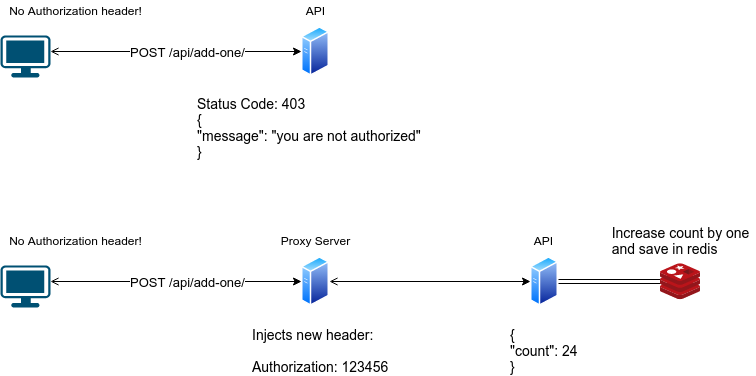

The diagram above was exported from draw.io. Its source (the exported page's mxGraphModel, read from the mxfile embedded in the PNG):
<mxGraphModel dx="371" dy="342" grid="1" gridSize="10" guides="1" tooltips="1" connect="1" arrows="1" fold="1" page="1" pageScale="1" pageWidth="850" pageHeight="1100" math="0" shadow="0">
  <root>
    <mxCell id="0" />
    <mxCell id="1" parent="0" />
    <mxCell id="6" style="edgeStyle=elbowEdgeStyle;rounded=0;orthogonalLoop=1;jettySize=auto;html=1;elbow=vertical;startArrow=open;startFill=0;entryX=0;entryY=0.5;entryDx=0;entryDy=0;" parent="1" source="2" target="7" edge="1">
      <mxGeometry relative="1" as="geometry">
        <mxPoint x="280" y="295" as="targetPoint" />
      </mxGeometry>
    </mxCell>
    <mxCell id="11" value="&lt;font style=&quot;font-size: 13px&quot;&gt;POST /api/add-one/&lt;/font&gt;" style="edgeLabel;html=1;align=center;verticalAlign=middle;resizable=0;points=[];" parent="6" vertex="1" connectable="0">
      <mxGeometry x="0.301" y="-2" relative="1" as="geometry">
        <mxPoint x="-27" y="-2" as="offset" />
      </mxGeometry>
    </mxCell>
    <mxCell id="2" value="" style="points=[[0.03,0.03,0],[0.5,0,0],[0.97,0.03,0],[1,0.4,0],[0.97,0.745,0],[0.5,1,0],[0.03,0.745,0],[0,0.4,0]];verticalLabelPosition=bottom;html=1;verticalAlign=top;aspect=fixed;align=center;pointerEvents=1;shape=mxgraph.cisco19.workstation;fillColor=#005073;strokeColor=none;" parent="1" vertex="1">
      <mxGeometry x="20" y="275" width="50" height="42" as="geometry" />
    </mxCell>
    <mxCell id="4" value="Proxy Server" style="text;html=1;align=center;verticalAlign=middle;resizable=0;points=[];autosize=1;strokeColor=none;" parent="1" vertex="1">
      <mxGeometry x="295" y="240" width="80" height="20" as="geometry" />
    </mxCell>
    <mxCell id="9" style="rounded=0;orthogonalLoop=1;jettySize=auto;html=1;startArrow=open;startFill=0;" parent="1" source="7" target="8" edge="1">
      <mxGeometry relative="1" as="geometry" />
    </mxCell>
    <mxCell id="7" value="" style="aspect=fixed;perimeter=ellipsePerimeter;html=1;align=center;shadow=0;dashed=0;spacingTop=3;image;image=img/lib/active_directory/generic_server.svg;" parent="1" vertex="1">
      <mxGeometry x="321" y="265" width="28.000000000000004" height="52" as="geometry" />
    </mxCell>
    <mxCell id="19" style="rounded=0;orthogonalLoop=1;jettySize=auto;html=1;exitX=1;exitY=0.5;exitDx=0;exitDy=0;endArrow=classicThin;endFill=1;shape=link;edgeStyle=orthogonalEdgeStyle;width=4;" parent="1" source="8" target="15" edge="1">
      <mxGeometry relative="1" as="geometry" />
    </mxCell>
    <mxCell id="8" value="" style="aspect=fixed;perimeter=ellipsePerimeter;html=1;align=center;shadow=0;dashed=0;spacingTop=3;image;image=img/lib/active_directory/generic_server.svg;" parent="1" vertex="1">
      <mxGeometry x="550" y="265" width="28.000000000000004" height="52" as="geometry" />
    </mxCell>
    <mxCell id="10" value="API" style="text;html=1;align=center;verticalAlign=middle;resizable=0;points=[];autosize=1;strokeColor=none;" parent="1" vertex="1">
      <mxGeometry x="548" y="240" width="30" height="20" as="geometry" />
    </mxCell>
    <mxCell id="12" value="&lt;font style=&quot;font-size: 14px&quot;&gt;{&lt;br&gt;&quot;count&quot;: 24&lt;br&gt;}&lt;/font&gt;" style="text;html=1;align=left;verticalAlign=middle;resizable=0;points=[];autosize=1;strokeColor=none;" parent="1" vertex="1">
      <mxGeometry x="528" y="335" width="80" height="50" as="geometry" />
    </mxCell>
    <mxCell id="13" value="&lt;font style=&quot;font-size: 14px&quot;&gt;Injects new header:&lt;br&gt;&lt;br&gt;Authorization: 123456&lt;/font&gt;" style="text;html=1;align=left;verticalAlign=middle;resizable=0;points=[];autosize=1;strokeColor=none;" parent="1" vertex="1">
      <mxGeometry x="270" y="335" width="150" height="50" as="geometry" />
    </mxCell>
    <mxCell id="14" value="No Authorization header!" style="text;html=1;align=center;verticalAlign=middle;resizable=0;points=[];autosize=1;strokeColor=none;" parent="1" vertex="1">
      <mxGeometry x="20" y="240" width="150" height="20" as="geometry" />
    </mxCell>
    <mxCell id="15" value="" style="aspect=fixed;html=1;points=[];align=center;image;fontSize=12;image=img/lib/mscae/Cache_Redis_Product.svg;" parent="1" vertex="1">
      <mxGeometry x="680" y="273.2" width="40" height="35.6" as="geometry" />
    </mxCell>
    <mxCell id="23" value="Increase count by one&lt;br&gt;&lt;div style=&quot;text-align: left&quot;&gt;&lt;span&gt;and save in redis&lt;/span&gt;&lt;/div&gt;" style="text;html=1;align=center;verticalAlign=middle;resizable=0;points=[];autosize=1;strokeColor=none;fontSize=14;" parent="1" vertex="1">
      <mxGeometry x="625" y="230" width="150" height="40" as="geometry" />
    </mxCell>
    <mxCell id="31" style="edgeStyle=elbowEdgeStyle;rounded=0;orthogonalLoop=1;jettySize=auto;html=1;elbow=vertical;startArrow=open;startFill=0;entryX=0;entryY=0.5;entryDx=0;entryDy=0;" parent="1" source="33" target="35" edge="1">
      <mxGeometry relative="1" as="geometry">
        <mxPoint x="280" y="65" as="targetPoint" />
      </mxGeometry>
    </mxCell>
    <mxCell id="32" value="&lt;font style=&quot;font-size: 13px&quot;&gt;POST /api/add-one/&lt;/font&gt;" style="edgeLabel;html=1;align=center;verticalAlign=middle;resizable=0;points=[];" parent="31" vertex="1" connectable="0">
      <mxGeometry x="0.301" y="-2" relative="1" as="geometry">
        <mxPoint x="-27" y="-2" as="offset" />
      </mxGeometry>
    </mxCell>
    <mxCell id="33" value="" style="points=[[0.03,0.03,0],[0.5,0,0],[0.97,0.03,0],[1,0.4,0],[0.97,0.745,0],[0.5,1,0],[0.03,0.745,0],[0,0.4,0]];verticalLabelPosition=bottom;html=1;verticalAlign=top;aspect=fixed;align=center;pointerEvents=1;shape=mxgraph.cisco19.workstation;fillColor=#005073;strokeColor=none;" parent="1" vertex="1">
      <mxGeometry x="20" y="45" width="50" height="42" as="geometry" />
    </mxCell>
    <mxCell id="34" value="API" style="text;html=1;align=center;verticalAlign=middle;resizable=0;points=[];autosize=1;strokeColor=none;" parent="1" vertex="1">
      <mxGeometry x="320" y="10" width="30" height="20" as="geometry" />
    </mxCell>
    <mxCell id="35" value="" style="aspect=fixed;perimeter=ellipsePerimeter;html=1;align=center;shadow=0;dashed=0;spacingTop=3;image;image=img/lib/active_directory/generic_server.svg;" parent="1" vertex="1">
      <mxGeometry x="321" y="35" width="28.000000000000004" height="52" as="geometry" />
    </mxCell>
    <mxCell id="37" value="No Authorization header!" style="text;html=1;align=center;verticalAlign=middle;resizable=0;points=[];autosize=1;strokeColor=none;" parent="1" vertex="1">
      <mxGeometry x="20" y="10" width="150" height="20" as="geometry" />
    </mxCell>
    <mxCell id="38" value="&lt;font style=&quot;font-size: 14px&quot;&gt;Status Code: 403&lt;br&gt;{&lt;br&gt;&quot;message&quot;: &quot;you are not authorized&quot;&lt;br&gt;}&lt;br&gt;&lt;br&gt;&lt;/font&gt;" style="text;html=1;align=left;verticalAlign=middle;resizable=0;points=[];autosize=1;strokeColor=none;" parent="1" vertex="1">
      <mxGeometry x="215" y="110" width="240" height="70" as="geometry" />
    </mxCell>
  </root>
</mxGraphModel>